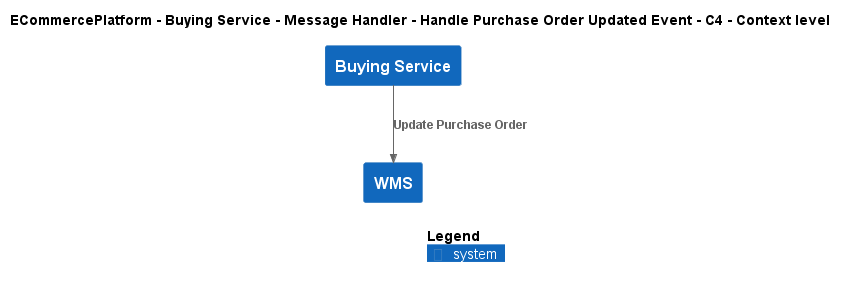

The diagram above was rendered by PlantUML. Its source (embedded in the PNG):
@startuml
!include ..\..\..\..\..\..\..\.c4s\C4_Context.puml

AddElementTag("c4interflow:lifecycle:new", $bgColor=green, $fontColor=#ffffff, $borderColor=green, $shadowing="False")
AddElementTag("c4interflow:lifecycle:changed", $bgColor=orange, $fontColor=#ffffff, $borderColor=orange, $shadowing="False")
AddElementTag("c4interflow:lifecycle:removed", $bgColor=red, $fontColor=#ffffff, $borderColor=red, $shadowing="False")

AddRelTag("c4interflow:lifecycle:new", $textColor=green, $lineColor=green)
AddRelTag("c4interflow:lifecycle:changed", $textColor=orange, $lineColor=orange)
AddRelTag("c4interflow:lifecycle:removed", $textColor=red, $lineColor=red)

SHOW_PERSON_PORTRAIT()
LAYOUT_TOP_DOWN()

skinparam linetype polyline

title ECommercePlatform - Buying Service - Message Handler - Handle Purchase Order Updated Event - C4 - Context level

System(ECommercePlatform.SoftwareSystems.BuyingService, "Buying Service", "")
System(ECommercePlatform.SoftwareSystems.WMS, "WMS", "")

Rel(ECommercePlatform.SoftwareSystems.BuyingService, ECommercePlatform.SoftwareSystems.WMS, "Update Purchase Order")


SHOW_LEGEND()
@enduml